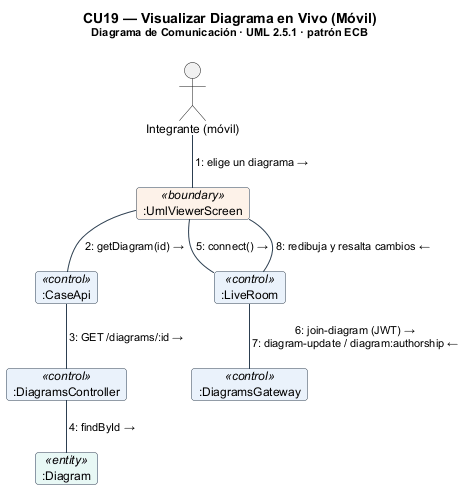

The diagram above was rendered by PlantUML. Its source (embedded in the PNG):
@startuml com_cu19
!include _com.iuml
title CU19 — Visualizar Diagrama en Vivo (Móvil)\n<size:11>Diagrama de Comunicación · UML 2.5.1 · patrón ECB</size>
object ":UmlViewerScreen" as B <<boundary>>
object ":CaseApi" as C1 <<control>>
object ":LiveRoom" as C2 <<control>>
object ":DiagramsController" as C3 <<control>>
object ":DiagramsGateway" as C4 <<control>>
object ":Diagram" as E <<entity>>
actor "Integrante (móvil)" as A
A -down- B : "1: elige un diagrama →"
B -down- C1 : "2: getDiagram(id) →"
C1 -down- C3 : "3: GET /diagrams/:id →"
C3 -down- E : "4: findById →"
B -down- C2 : "5: connect() →"
C2 -down- C4 : "6: join-diagram (JWT) →\n7: diagram-update / diagram:authorship ←"
C2 -up- B : "8: redibuja y resalta cambios ←"
@enduml